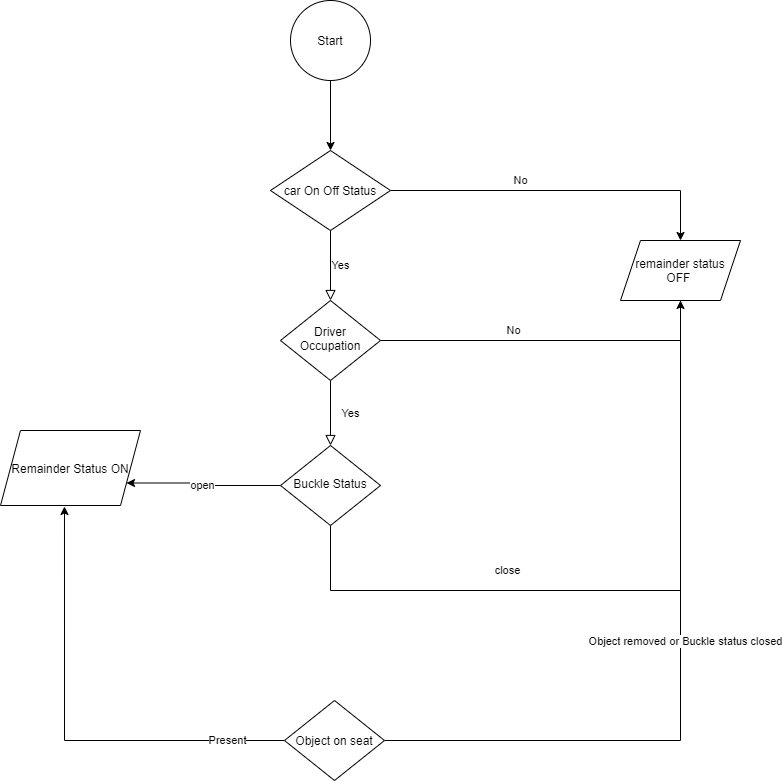

The diagram above was exported from draw.io. Its source (the exported page's mxGraphModel, read from the mxfile embedded in the PNG):
<mxGraphModel dx="1422" dy="794" grid="1" gridSize="10" guides="1" tooltips="1" connect="1" arrows="1" fold="1" page="1" pageScale="1" pageWidth="827" pageHeight="1169" math="0" shadow="0">
  <root>
    <mxCell id="WIyWlLk6GJQsqaUBKTNV-0" />
    <mxCell id="WIyWlLk6GJQsqaUBKTNV-1" parent="WIyWlLk6GJQsqaUBKTNV-0" />
    <mxCell id="WIyWlLk6GJQsqaUBKTNV-2" value="Yes" style="rounded=0;html=1;jettySize=auto;orthogonalLoop=1;fontSize=11;endArrow=block;endFill=0;endSize=8;strokeWidth=1;shadow=0;labelBackgroundColor=none;edgeStyle=orthogonalEdgeStyle;" parent="WIyWlLk6GJQsqaUBKTNV-1" target="WIyWlLk6GJQsqaUBKTNV-6" edge="1">
      <mxGeometry y="10" relative="1" as="geometry">
        <mxPoint x="360" y="310" as="sourcePoint" />
        <mxPoint as="offset" />
      </mxGeometry>
    </mxCell>
    <mxCell id="j8KySx4gGDL6EI2hfnmS-3" value="No" style="edgeStyle=orthogonalEdgeStyle;rounded=0;orthogonalLoop=1;jettySize=auto;html=1;exitX=1;exitY=0.5;exitDx=0;exitDy=0;" edge="1" parent="WIyWlLk6GJQsqaUBKTNV-1" source="j8KySx4gGDL6EI2hfnmS-17">
      <mxGeometry x="-0.2353" y="10" relative="1" as="geometry">
        <mxPoint x="420" y="250" as="sourcePoint" />
        <mxPoint x="710" y="320" as="targetPoint" />
        <Array as="points">
          <mxPoint x="710" y="270" />
        </Array>
        <mxPoint as="offset" />
      </mxGeometry>
    </mxCell>
    <mxCell id="WIyWlLk6GJQsqaUBKTNV-4" value="Yes" style="rounded=0;html=1;jettySize=auto;orthogonalLoop=1;fontSize=11;endArrow=block;endFill=0;endSize=8;strokeWidth=1;shadow=0;labelBackgroundColor=none;edgeStyle=orthogonalEdgeStyle;" parent="WIyWlLk6GJQsqaUBKTNV-1" source="WIyWlLk6GJQsqaUBKTNV-6" target="WIyWlLk6GJQsqaUBKTNV-10" edge="1">
      <mxGeometry y="20" relative="1" as="geometry">
        <mxPoint as="offset" />
      </mxGeometry>
    </mxCell>
    <mxCell id="WIyWlLk6GJQsqaUBKTNV-5" value="No" style="edgeStyle=orthogonalEdgeStyle;rounded=0;html=1;jettySize=auto;orthogonalLoop=1;fontSize=11;endArrow=block;endFill=0;endSize=8;strokeWidth=1;shadow=0;labelBackgroundColor=none;entryX=0.5;entryY=1;entryDx=0;entryDy=0;" parent="WIyWlLk6GJQsqaUBKTNV-1" source="WIyWlLk6GJQsqaUBKTNV-6" edge="1">
      <mxGeometry x="-0.2632" y="10" relative="1" as="geometry">
        <mxPoint as="offset" />
        <mxPoint x="710" y="360" as="targetPoint" />
      </mxGeometry>
    </mxCell>
    <mxCell id="WIyWlLk6GJQsqaUBKTNV-6" value="Driver Occupation" style="rhombus;whiteSpace=wrap;html=1;shadow=0;fontFamily=Helvetica;fontSize=12;align=center;strokeWidth=1;spacing=6;spacingTop=-4;" parent="WIyWlLk6GJQsqaUBKTNV-1" vertex="1">
      <mxGeometry x="310" y="380" width="100" height="80" as="geometry" />
    </mxCell>
    <mxCell id="j8KySx4gGDL6EI2hfnmS-14" value="open" style="edgeStyle=orthogonalEdgeStyle;rounded=0;orthogonalLoop=1;jettySize=auto;html=1;entryX=1;entryY=0.75;entryDx=0;entryDy=0;" edge="1" parent="WIyWlLk6GJQsqaUBKTNV-1" source="WIyWlLk6GJQsqaUBKTNV-10" target="j8KySx4gGDL6EI2hfnmS-20">
      <mxGeometry relative="1" as="geometry">
        <mxPoint x="160" y="560" as="targetPoint" />
        <Array as="points">
          <mxPoint x="230" y="565" />
          <mxPoint x="230" y="562" />
        </Array>
      </mxGeometry>
    </mxCell>
    <mxCell id="WIyWlLk6GJQsqaUBKTNV-10" value="Buckle Status" style="rhombus;whiteSpace=wrap;html=1;shadow=0;fontFamily=Helvetica;fontSize=12;align=center;strokeWidth=1;spacing=6;spacingTop=-4;" parent="WIyWlLk6GJQsqaUBKTNV-1" vertex="1">
      <mxGeometry x="310" y="525" width="100" height="80" as="geometry" />
    </mxCell>
    <mxCell id="j8KySx4gGDL6EI2hfnmS-5" value="close" style="edgeStyle=orthogonalEdgeStyle;rounded=0;orthogonalLoop=1;jettySize=auto;html=1;exitX=0.5;exitY=1;exitDx=0;exitDy=0;" edge="1" parent="WIyWlLk6GJQsqaUBKTNV-1" source="WIyWlLk6GJQsqaUBKTNV-10">
      <mxGeometry x="-0.3333" y="20" relative="1" as="geometry">
        <mxPoint x="710" y="360" as="targetPoint" />
        <mxPoint x="380" y="630" as="sourcePoint" />
        <Array as="points">
          <mxPoint x="360" y="670" />
          <mxPoint x="710" y="670" />
        </Array>
        <mxPoint as="offset" />
      </mxGeometry>
    </mxCell>
    <mxCell id="j8KySx4gGDL6EI2hfnmS-1" value="" style="edgeStyle=orthogonalEdgeStyle;rounded=0;orthogonalLoop=1;jettySize=auto;html=1;" edge="1" parent="WIyWlLk6GJQsqaUBKTNV-1" source="j8KySx4gGDL6EI2hfnmS-0">
      <mxGeometry relative="1" as="geometry">
        <mxPoint x="360" y="230" as="targetPoint" />
      </mxGeometry>
    </mxCell>
    <mxCell id="j8KySx4gGDL6EI2hfnmS-0" value="Start" style="ellipse;whiteSpace=wrap;html=1;aspect=fixed;" vertex="1" parent="WIyWlLk6GJQsqaUBKTNV-1">
      <mxGeometry x="320" y="80" width="80" height="80" as="geometry" />
    </mxCell>
    <mxCell id="j8KySx4gGDL6EI2hfnmS-12" style="edgeStyle=orthogonalEdgeStyle;rounded=0;orthogonalLoop=1;jettySize=auto;html=1;entryX=0.5;entryY=1;entryDx=0;entryDy=0;" edge="1" parent="WIyWlLk6GJQsqaUBKTNV-1" source="j8KySx4gGDL6EI2hfnmS-7" target="j8KySx4gGDL6EI2hfnmS-18">
      <mxGeometry relative="1" as="geometry">
        <mxPoint x="710" y="360" as="targetPoint" />
        <Array as="points">
          <mxPoint x="710" y="820" />
        </Array>
      </mxGeometry>
    </mxCell>
    <mxCell id="j8KySx4gGDL6EI2hfnmS-13" value="Object removed or Buckle status closed" style="edgeLabel;html=1;align=center;verticalAlign=middle;resizable=0;points=[];" vertex="1" connectable="0" parent="j8KySx4gGDL6EI2hfnmS-12">
      <mxGeometry x="-0.2902" y="3" relative="1" as="geometry">
        <mxPoint x="39" y="-97" as="offset" />
      </mxGeometry>
    </mxCell>
    <mxCell id="j8KySx4gGDL6EI2hfnmS-15" style="edgeStyle=orthogonalEdgeStyle;rounded=0;orthogonalLoop=1;jettySize=auto;html=1;entryX=0.457;entryY=1.013;entryDx=0;entryDy=0;entryPerimeter=0;" edge="1" parent="WIyWlLk6GJQsqaUBKTNV-1" source="j8KySx4gGDL6EI2hfnmS-7" target="j8KySx4gGDL6EI2hfnmS-20">
      <mxGeometry relative="1" as="geometry">
        <mxPoint x="89" y="579" as="targetPoint" />
      </mxGeometry>
    </mxCell>
    <mxCell id="j8KySx4gGDL6EI2hfnmS-16" value="Present" style="edgeLabel;html=1;align=center;verticalAlign=middle;resizable=0;points=[];" vertex="1" connectable="0" parent="j8KySx4gGDL6EI2hfnmS-15">
      <mxGeometry x="-0.7458" y="-1" relative="1" as="geometry">
        <mxPoint as="offset" />
      </mxGeometry>
    </mxCell>
    <mxCell id="j8KySx4gGDL6EI2hfnmS-7" value="Object on seat" style="rhombus;whiteSpace=wrap;html=1;" vertex="1" parent="WIyWlLk6GJQsqaUBKTNV-1">
      <mxGeometry x="314" y="780" width="100" height="80" as="geometry" />
    </mxCell>
    <mxCell id="j8KySx4gGDL6EI2hfnmS-17" value="&lt;span&gt;car On Off Status&lt;/span&gt;" style="rhombus;whiteSpace=wrap;html=1;" vertex="1" parent="WIyWlLk6GJQsqaUBKTNV-1">
      <mxGeometry x="300" y="230" width="120" height="80" as="geometry" />
    </mxCell>
    <mxCell id="j8KySx4gGDL6EI2hfnmS-18" value="&lt;span&gt;remainder status OFF&amp;nbsp;&lt;/span&gt;" style="shape=parallelogram;perimeter=parallelogramPerimeter;whiteSpace=wrap;html=1;fixedSize=1;" vertex="1" parent="WIyWlLk6GJQsqaUBKTNV-1">
      <mxGeometry x="650" y="320" width="120" height="60" as="geometry" />
    </mxCell>
    <mxCell id="j8KySx4gGDL6EI2hfnmS-20" value="&lt;span&gt;Remainder Status ON&lt;/span&gt;" style="shape=parallelogram;perimeter=parallelogramPerimeter;whiteSpace=wrap;html=1;fixedSize=1;" vertex="1" parent="WIyWlLk6GJQsqaUBKTNV-1">
      <mxGeometry x="30" y="510" width="140" height="75" as="geometry" />
    </mxCell>
  </root>
</mxGraphModel>